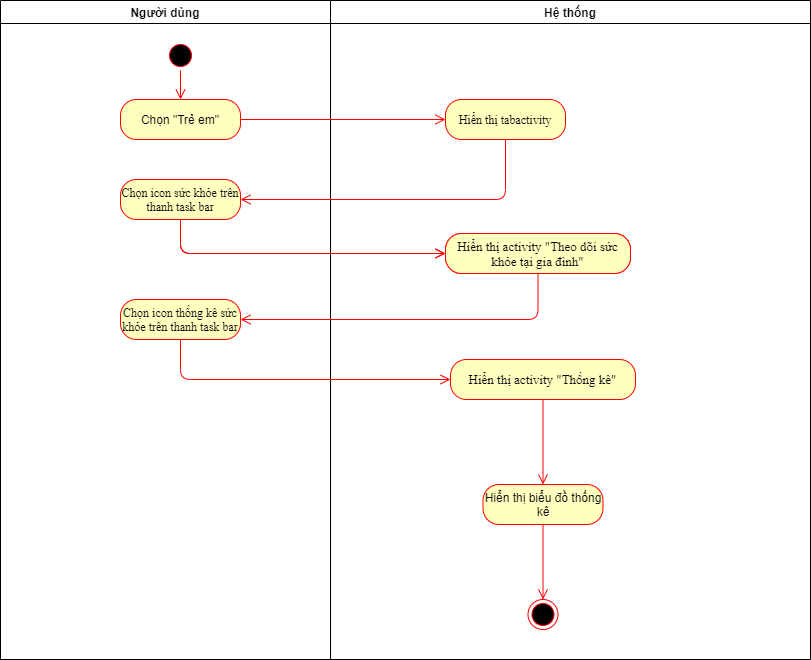

The diagram above was exported from draw.io. Its source (the exported page's mxGraphModel, read from the mxfile embedded in the PNG):
<mxGraphModel dx="1422" dy="794" grid="1" gridSize="10" guides="1" tooltips="1" connect="1" arrows="1" fold="1" page="1" pageScale="1" pageWidth="827" pageHeight="1169" math="0" shadow="0">
  <root>
    <mxCell id="GCi6Jgom0OivOQfi7BXz-0" />
    <mxCell id="GCi6Jgom0OivOQfi7BXz-1" parent="GCi6Jgom0OivOQfi7BXz-0" />
    <mxCell id="yFSjfEHuMlYPZOcnBJQP-0" value="Người dùng" style="swimlane;whiteSpace=wrap;startSize=23;" vertex="1" parent="GCi6Jgom0OivOQfi7BXz-1">
      <mxGeometry x="230" y="101" width="330" height="659" as="geometry" />
    </mxCell>
    <mxCell id="yFSjfEHuMlYPZOcnBJQP-1" value="" style="ellipse;shape=startState;fillColor=#000000;strokeColor=#ff0000;" vertex="1" parent="yFSjfEHuMlYPZOcnBJQP-0">
      <mxGeometry x="165" y="40" width="30" height="30" as="geometry" />
    </mxCell>
    <mxCell id="yFSjfEHuMlYPZOcnBJQP-2" value="" style="edgeStyle=elbowEdgeStyle;elbow=horizontal;verticalAlign=bottom;endArrow=open;endSize=8;strokeColor=#FF0000;endFill=1;rounded=0;entryX=0.5;entryY=0;entryDx=0;entryDy=0;" edge="1" parent="yFSjfEHuMlYPZOcnBJQP-0" source="yFSjfEHuMlYPZOcnBJQP-1" target="yFSjfEHuMlYPZOcnBJQP-3">
      <mxGeometry x="100" y="40" as="geometry">
        <mxPoint x="115.5" y="110" as="targetPoint" />
      </mxGeometry>
    </mxCell>
    <mxCell id="yFSjfEHuMlYPZOcnBJQP-3" value="Chọn &quot;Trẻ em&quot;" style="rounded=1;whiteSpace=wrap;html=1;arcSize=40;fontColor=#000000;fillColor=#ffffc0;strokeColor=#ff0000;" vertex="1" parent="yFSjfEHuMlYPZOcnBJQP-0">
      <mxGeometry x="120" y="99" width="120" height="40" as="geometry" />
    </mxCell>
    <mxCell id="yFSjfEHuMlYPZOcnBJQP-4" value="&lt;span lang=&quot;VI&quot; style=&quot;line-height: 107% ; font-family: &amp;#34;times new roman&amp;#34; , serif&quot;&gt;Chọn icon sức khỏe trên thanh task bar&lt;/span&gt;" style="rounded=1;whiteSpace=wrap;html=1;arcSize=40;fontColor=#000000;fillColor=#ffffc0;strokeColor=#ff0000;" vertex="1" parent="yFSjfEHuMlYPZOcnBJQP-0">
      <mxGeometry x="120" y="179" width="120" height="40" as="geometry" />
    </mxCell>
    <mxCell id="yFSjfEHuMlYPZOcnBJQP-8" value="&lt;span style=&quot;font-family: &amp;#34;times new roman&amp;#34; , serif&quot;&gt;Chọn icon thống kê sức khỏe trên thanh task bar&lt;/span&gt;" style="rounded=1;whiteSpace=wrap;html=1;arcSize=40;fontColor=#000000;fillColor=#ffffc0;strokeColor=#ff0000;" vertex="1" parent="yFSjfEHuMlYPZOcnBJQP-0">
      <mxGeometry x="120" y="299" width="120" height="40" as="geometry" />
    </mxCell>
    <mxCell id="yFSjfEHuMlYPZOcnBJQP-9" value="Hệ thống" style="swimlane;" vertex="1" parent="GCi6Jgom0OivOQfi7BXz-1">
      <mxGeometry x="560" y="101" width="480" height="659" as="geometry" />
    </mxCell>
    <mxCell id="yFSjfEHuMlYPZOcnBJQP-10" value="&lt;span lang=&quot;VI&quot; style=&quot;line-height: 107%&quot;&gt;&lt;font face=&quot;Times New Roman&quot; style=&quot;font-size: 12px&quot;&gt;Hiển thị tabactivity&lt;br&gt;&lt;/font&gt;&lt;/span&gt;" style="rounded=1;whiteSpace=wrap;html=1;arcSize=40;fontColor=#000000;fillColor=#ffffc0;strokeColor=#ff0000;" vertex="1" parent="yFSjfEHuMlYPZOcnBJQP-9">
      <mxGeometry x="115" y="99" width="120" height="40" as="geometry" />
    </mxCell>
    <mxCell id="yFSjfEHuMlYPZOcnBJQP-11" value="&lt;font style=&quot;font-size: 13px&quot;&gt;&lt;span lang=&quot;VI&quot; style=&quot;line-height: 107% ; font-family: &amp;#34;times new roman&amp;#34; , serif&quot;&gt;Hiển thị activity &quot;Theo dõi sức khỏe tại gia đình&quot;&lt;/span&gt;&lt;/font&gt;" style="rounded=1;whiteSpace=wrap;html=1;arcSize=40;fontColor=#000000;fillColor=#ffffc0;strokeColor=#ff0000;" vertex="1" parent="yFSjfEHuMlYPZOcnBJQP-9">
      <mxGeometry x="115" y="233" width="185" height="40" as="geometry" />
    </mxCell>
    <mxCell id="yFSjfEHuMlYPZOcnBJQP-12" value="" style="ellipse;html=1;shape=endState;fillColor=#000000;strokeColor=#ff0000;" vertex="1" parent="yFSjfEHuMlYPZOcnBJQP-9">
      <mxGeometry x="197.5" y="599" width="30" height="30" as="geometry" />
    </mxCell>
    <mxCell id="yFSjfEHuMlYPZOcnBJQP-21" value="Hiển thị biểu đồ thống kê" style="rounded=1;whiteSpace=wrap;html=1;arcSize=40;fontColor=#000000;fillColor=#ffffc0;strokeColor=#ff0000;" vertex="1" parent="yFSjfEHuMlYPZOcnBJQP-9">
      <mxGeometry x="152.5" y="484" width="120" height="40" as="geometry" />
    </mxCell>
    <mxCell id="yFSjfEHuMlYPZOcnBJQP-22" value="" style="edgeStyle=orthogonalEdgeStyle;html=1;verticalAlign=bottom;endArrow=open;endSize=8;strokeColor=#ff0000;entryX=0.5;entryY=0;entryDx=0;entryDy=0;" edge="1" parent="yFSjfEHuMlYPZOcnBJQP-9" source="yFSjfEHuMlYPZOcnBJQP-21" target="yFSjfEHuMlYPZOcnBJQP-12">
      <mxGeometry relative="1" as="geometry">
        <mxPoint x="-150" y="1189" as="targetPoint" />
      </mxGeometry>
    </mxCell>
    <mxCell id="yFSjfEHuMlYPZOcnBJQP-23" value="" style="edgeStyle=orthogonalEdgeStyle;html=1;verticalAlign=bottom;endArrow=open;endSize=8;strokeColor=#ff0000;exitX=0.5;exitY=1;exitDx=0;exitDy=0;" edge="1" parent="yFSjfEHuMlYPZOcnBJQP-9" source="yFSjfEHuMlYPZOcnBJQP-24" target="yFSjfEHuMlYPZOcnBJQP-21">
      <mxGeometry relative="1" as="geometry">
        <mxPoint x="180" y="1029" as="targetPoint" />
        <mxPoint x="180" y="979" as="sourcePoint" />
      </mxGeometry>
    </mxCell>
    <mxCell id="yFSjfEHuMlYPZOcnBJQP-24" value="&lt;font style=&quot;font-size: 13px&quot;&gt;&lt;span lang=&quot;VI&quot; style=&quot;line-height: 107% ; font-family: &amp;#34;times new roman&amp;#34; , serif&quot;&gt;Hiển thị activity &quot;Thống kê&quot;&lt;/span&gt;&lt;/font&gt;" style="rounded=1;whiteSpace=wrap;html=1;arcSize=40;fontColor=#000000;fillColor=#ffffc0;strokeColor=#ff0000;" vertex="1" parent="yFSjfEHuMlYPZOcnBJQP-9">
      <mxGeometry x="120" y="359" width="185" height="40" as="geometry" />
    </mxCell>
    <mxCell id="yFSjfEHuMlYPZOcnBJQP-26" value="" style="edgeStyle=orthogonalEdgeStyle;html=1;verticalAlign=bottom;endArrow=open;endSize=8;strokeColor=#ff0000;entryX=0;entryY=0.5;entryDx=0;entryDy=0;" edge="1" parent="GCi6Jgom0OivOQfi7BXz-1" source="yFSjfEHuMlYPZOcnBJQP-3" target="yFSjfEHuMlYPZOcnBJQP-10">
      <mxGeometry relative="1" as="geometry">
        <mxPoint x="405.5" y="313" as="targetPoint" />
      </mxGeometry>
    </mxCell>
    <mxCell id="yFSjfEHuMlYPZOcnBJQP-27" value="" style="edgeStyle=orthogonalEdgeStyle;html=1;verticalAlign=bottom;endArrow=open;endSize=8;strokeColor=#ff0000;entryX=1;entryY=0.5;entryDx=0;entryDy=0;" edge="1" parent="GCi6Jgom0OivOQfi7BXz-1" source="yFSjfEHuMlYPZOcnBJQP-10" target="yFSjfEHuMlYPZOcnBJQP-4">
      <mxGeometry relative="1" as="geometry">
        <mxPoint x="735.5" y="313" as="targetPoint" />
        <Array as="points">
          <mxPoint x="735" y="300" />
        </Array>
      </mxGeometry>
    </mxCell>
    <mxCell id="yFSjfEHuMlYPZOcnBJQP-28" value="" style="edgeStyle=orthogonalEdgeStyle;html=1;verticalAlign=bottom;endArrow=open;endSize=8;strokeColor=#ff0000;entryX=0;entryY=0.5;entryDx=0;entryDy=0;" edge="1" parent="GCi6Jgom0OivOQfi7BXz-1" source="yFSjfEHuMlYPZOcnBJQP-4" target="yFSjfEHuMlYPZOcnBJQP-11">
      <mxGeometry relative="1" as="geometry">
        <mxPoint x="395" y="373" as="targetPoint" />
        <Array as="points">
          <mxPoint x="410" y="354" />
        </Array>
      </mxGeometry>
    </mxCell>
    <mxCell id="yFSjfEHuMlYPZOcnBJQP-31" value="" style="edgeStyle=orthogonalEdgeStyle;html=1;verticalAlign=bottom;endArrow=open;endSize=8;strokeColor=#ff0000;entryX=0;entryY=0.5;entryDx=0;entryDy=0;exitX=0.5;exitY=1;exitDx=0;exitDy=0;" edge="1" parent="GCi6Jgom0OivOQfi7BXz-1" source="yFSjfEHuMlYPZOcnBJQP-8" target="yFSjfEHuMlYPZOcnBJQP-24">
      <mxGeometry relative="1" as="geometry">
        <mxPoint x="685" y="364" as="targetPoint" />
        <Array as="points">
          <mxPoint x="410" y="480" />
        </Array>
        <mxPoint x="420" y="330" as="sourcePoint" />
      </mxGeometry>
    </mxCell>
    <mxCell id="yFSjfEHuMlYPZOcnBJQP-33" value="&lt;font style=&quot;font-size: 13px&quot;&gt;&lt;span lang=&quot;VI&quot; style=&quot;line-height: 107% ; font-family: &amp;#34;times new roman&amp;#34; , serif&quot;&gt;Hiển thị activity &quot;Theo dõi sức khỏe tại gia đình&quot;&lt;/span&gt;&lt;/font&gt;" style="rounded=1;whiteSpace=wrap;html=1;arcSize=40;fontColor=#000000;fillColor=#ffffc0;strokeColor=#ff0000;" vertex="1" parent="GCi6Jgom0OivOQfi7BXz-1">
      <mxGeometry x="675" y="334" width="185" height="40" as="geometry" />
    </mxCell>
    <mxCell id="yFSjfEHuMlYPZOcnBJQP-34" value="" style="edgeStyle=orthogonalEdgeStyle;html=1;verticalAlign=bottom;endArrow=open;endSize=8;strokeColor=#ff0000;entryX=0;entryY=0.5;entryDx=0;entryDy=0;" edge="1" parent="GCi6Jgom0OivOQfi7BXz-1">
      <mxGeometry relative="1" as="geometry">
        <mxPoint x="675" y="354" as="targetPoint" />
        <Array as="points">
          <mxPoint x="410" y="354" />
        </Array>
        <mxPoint x="410" y="320" as="sourcePoint" />
      </mxGeometry>
    </mxCell>
    <mxCell id="yFSjfEHuMlYPZOcnBJQP-35" value="" style="edgeStyle=orthogonalEdgeStyle;html=1;verticalAlign=bottom;endArrow=open;endSize=8;strokeColor=#ff0000;entryX=1;entryY=0.5;entryDx=0;entryDy=0;exitX=0.5;exitY=1;exitDx=0;exitDy=0;" edge="1" parent="GCi6Jgom0OivOQfi7BXz-1" source="yFSjfEHuMlYPZOcnBJQP-33" target="yFSjfEHuMlYPZOcnBJQP-8">
      <mxGeometry relative="1" as="geometry">
        <mxPoint x="685" y="364" as="targetPoint" />
        <Array as="points">
          <mxPoint x="768" y="420" />
        </Array>
        <mxPoint x="420" y="330" as="sourcePoint" />
      </mxGeometry>
    </mxCell>
  </root>
</mxGraphModel>